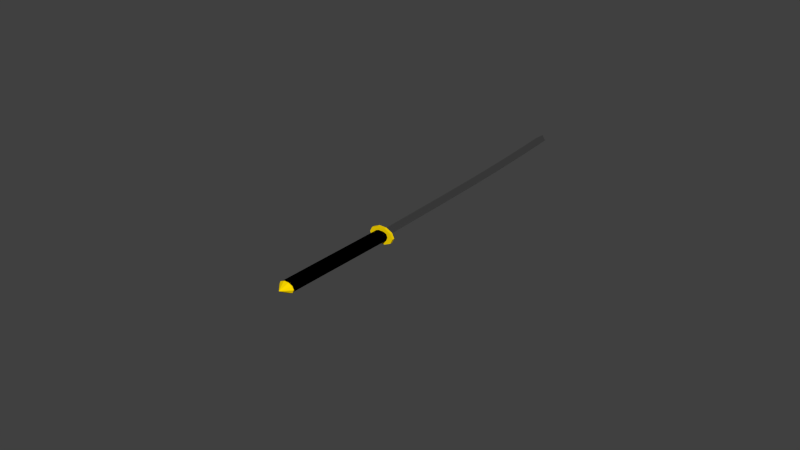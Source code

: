 # Source: Katana.blend  (saved by Blender 2.67.0; exported with 4.5.12 LTS)
import bpy
from mathutils import Matrix  # noqa: F401  (used for matrix-valued properties, if any)

bpy.ops.wm.read_factory_settings(use_empty=True)
scene = bpy.context.scene
scene.name = 'Scene'

# ---- collections
col_collection_1 = bpy.data.collections.new('Collection 1'); scene.collection.children.link(col_collection_1)

# ---- materials (node trees are filled in below, after node groups)
mat_material_004 = bpy.data.materials.new('Material.004')
mat_material_004.alpha_threshold = 0.0
mat_material_004.roughness = 0.5
mat_material_004.line_color = (0.0, 0.0, 0.0, 1.0)
mat_material_003 = bpy.data.materials.new('Material.003')
mat_material_003.alpha_threshold = 0.0
mat_material_003.roughness = 0.5
mat_material_003.line_color = (0.0, 0.0, 0.0, 1.0)
mat_material_002 = bpy.data.materials.new('Material.002')
mat_material_002.alpha_threshold = 0.0
mat_material_002.roughness = 0.5
mat_material_002.line_color = (0.0, 0.0, 0.0, 1.0)

# ---- material node trees
mat_material_004.use_nodes = True; mat_material_004.node_tree.nodes.clear()
_N = mat_material_004.node_tree.nodes; _L = mat_material_004.node_tree.links
n0 = _N.new('ShaderNodeOutputMaterial'); n0.name = 'Material Output'; n0.location = (300, 300)
n0.width = 120
n1 = _N.new('ShaderNodeBsdfAnisotropic'); n1.name = 'Glossy BSDF'; n1.location = (100, 300)
n1.distribution = 'BECKMANN'
n1.inputs[1].default_value = 0.5477
_L.new(n1.outputs[0], n0.inputs[0])
n0.is_active_output = True
mat_material_003.use_nodes = True; mat_material_003.node_tree.nodes.clear()
_N = mat_material_003.node_tree.nodes; _L = mat_material_003.node_tree.links
n0 = _N.new('ShaderNodeOutputMaterial'); n0.name = 'Material Output'; n0.location = (300, 300)
n0.width = 120
n1 = _N.new('ShaderNodeBsdfDiffuse'); n1.name = 'Diffuse BSDF'; n1.location = (10, 300)
n1.inputs[0].default_value = (1.0, 0.7078, 0.0, 1.0)
_L.new(n1.outputs[0], n0.inputs[0])
n0.is_active_output = True
mat_material_002.use_nodes = True; mat_material_002.node_tree.nodes.clear()
_N = mat_material_002.node_tree.nodes; _L = mat_material_002.node_tree.links
n0 = _N.new('ShaderNodeOutputMaterial'); n0.name = 'Material Output'; n0.location = (300, 300)
n0.width = 120
n1 = _N.new('ShaderNodeBsdfDiffuse'); n1.name = 'Diffuse BSDF'; n1.location = (10, 300)
n1.inputs[0].default_value = (0.0, 0.0, 0.0, 1.0)
_L.new(n1.outputs[0], n0.inputs[0])
n0.is_active_output = True

# ---- world
world_world = bpy.data.worlds.new('World'); scene.world = world_world
world_world.color = (0.05088, 0.05088, 0.05088)
world_world.use_sun_shadow = False
world_world.sun_shadow_jitter_overblur = 0.0
world_world.cycles.sampling_method = 'MANUAL'
world_world.cycles.sample_map_resolution = 256

# ---- meshes
me_circle_003 = bpy.data.meshes.new('Circle.003')
me_circle_003.from_pydata([(0.01356, 0.5195, -2.057), (0.0037, 0.6957, 3.756e-09), (-0.5209, 0.6259, -4.862e-16), (-0.5544, -0.6282, -1.44e-16), (0.0004443, -0.7043, -4.708e-09), (0.558, -0.6208, -3.883e-16), (0.514, 0.6412, 3.967e-16)], [], [(0, 2, 1), (0, 3, 2), (0, 4, 3), (0, 5, 4), (0, 6, 5), (0, 1, 6)])
me_circle_003.materials.append(mat_material_004)
me_circle_003.use_remesh_preserve_volume = False
me_circle_003.use_remesh_preserve_attributes = False
me_circle_003.use_mirror_vertex_groups = False
me_circle_003.update()
me_mesh = bpy.data.meshes.new('Mesh')
me_mesh.from_pydata([(-1.001, -0.005005, -0.03999), (-1.001, -5.72e-06, -0.04499), (-1.001, 0.004995, -0.03999), (-0.8247, -0.003819, -0.04403), (-0.8248, 0.00118, -0.04903), (-0.8248, 0.006181, -0.04403), (-0.6488, -0.003043, -0.04804), (-0.6489, 0.001956, -0.05304), (-0.6488, 0.006957, -0.04804), (-0.4719, -0.00262, -0.05232), (-0.472, 0.00238, -0.05732), (-0.4719, 0.00738, -0.05232), (-0.2928, -0.002491, -0.05717), (-0.2929, 0.002509, -0.06217), (-0.2928, 0.007509, -0.05717), (-0.1102, -0.002598, -0.06288), (-0.1103, 0.002403, -0.06788), (-0.1102, 0.007402, -0.06288), (0.07715, -0.00288, -0.06976), (0.07696, 0.00212, -0.07476), (0.07717, 0.00712, -0.06976), (0.2705, -0.003281, -0.07811), (0.2702, 0.00172, -0.0831), (0.2705, 0.006719, -0.07811), (0.471, -0.003741, -0.08822), (0.4708, 0.00126, -0.09321), (0.4711, 0.006259, -0.08822), (0.6801, -0.004201, -0.1004), (0.6798, 0.0007995, -0.1054), (0.6801, 0.005799, -0.1004), (0.899, -0.004604, -0.1149), (0.8986, 0.0003969, -0.1199), (0.899, 0.005396, -0.1149), (1.129, -0.00489, -0.1321), (1.128, 0.0001108, -0.1371), (1.129, 0.00511, -0.1321), (1.371, -0.004997, -0.1523), (1.371, 3.019e-06, -0.1573), (1.371, 0.005003, -0.1523), (-1.001, 0.004995, -0.03999), (-0.9991, 0.005005, 0.03999), (-0.8248, 0.006181, -0.04403), (-0.8229, 0.006191, 0.03595), (-0.6488, 0.006957, -0.04804), (-0.6469, 0.006963, 0.03194), (-0.4719, 0.00738, -0.05232), (-0.4698, 0.007383, 0.02765), (-0.2928, 0.007509, -0.05717), (-0.2904, 0.007509, 0.0228), (-0.1102, 0.007402, -0.06288), (-0.1074, 0.0074, 0.01707), (0.07717, 0.00712, -0.06976), (0.08036, 0.007114, 0.01017), (0.2705, 0.006719, -0.07811), (0.2742, 0.006711, 0.001804), (0.4711, 0.006259, -0.08822), (0.4754, 0.00625, -0.008337), (0.6801, 0.005799, -0.1004), (0.6851, 0.005789, -0.02055), (0.899, 0.005396, -0.1149), (0.9046, 0.005388, -0.03513), (1.129, 0.00511, -0.1321), (1.135, 0.005105, -0.05239), (1.371, 0.005003, -0.1523), (1.378, 0.004997, -0.07258), (-0.9991, -0.004995, 0.03999), (-1.001, -0.005005, -0.03999), (-0.8229, -0.003809, 0.03595), (-0.8247, -0.003819, -0.04403), (-0.6469, -0.003037, 0.03194), (-0.6488, -0.003043, -0.04804), (-0.4698, -0.002617, 0.02765), (-0.4719, -0.00262, -0.05232), (-0.2904, -0.002491, 0.0228), (-0.2928, -0.002491, -0.05717), (-0.1075, -0.0026, 0.01707), (-0.1102, -0.002598, -0.06288), (0.08035, -0.002886, 0.01017), (0.07715, -0.00288, -0.06976), (0.2742, -0.003289, 0.001804), (0.2705, -0.003281, -0.07811), (0.4754, -0.00375, -0.008337), (0.471, -0.003741, -0.08822), (0.6851, -0.004211, -0.02055), (0.6801, -0.004201, -0.1004), (0.9046, -0.004612, -0.03513), (0.899, -0.004604, -0.1149), (1.135, -0.004895, -0.05239), (1.129, -0.00489, -0.1321), (1.378, -0.005003, -0.07258), (1.371, -0.004997, -0.1523), (-0.9991, 0.005005, 0.03999), (-0.999, 5.72e-06, 0.04499), (-0.9991, -0.004995, 0.03999), (-0.8229, 0.006191, 0.03595), (-0.8228, 0.001192, 0.04095), (-0.8229, -0.003809, 0.03595), (-0.6469, 0.006963, 0.03194), (-0.6468, 0.001964, 0.03694), (-0.6469, -0.003037, 0.03194), (-0.4698, 0.007383, 0.02765), (-0.4697, 0.002383, 0.03265), (-0.4698, -0.002617, 0.02765), (-0.2904, 0.007509, 0.0228), (-0.2903, 0.002509, 0.0278), (-0.2904, -0.002491, 0.0228), (-0.1074, 0.0074, 0.01707), (-0.1073, 0.002399, 0.02207), (-0.1075, -0.0026, 0.01707), (0.08036, 0.007114, 0.01017), (0.08055, 0.002114, 0.01517), (0.08035, -0.002886, 0.01017), (0.2742, 0.006711, 0.001804), (0.2745, 0.00171, 0.006799), (0.2742, -0.003289, 0.001804), (0.4754, 0.00625, -0.008337), (0.4757, 0.001249, -0.003344), (0.4754, -0.00375, -0.008337), (0.6851, 0.005789, -0.02055), (0.6854, 0.0007882, -0.01556), (0.6851, -0.004211, -0.02055), (0.9046, 0.005388, -0.03513), (0.905, 0.0003872, -0.03015), (0.9046, -0.004612, -0.03513), (1.135, 0.005105, -0.05239), (1.136, 0.0001049, -0.0474), (1.135, -0.004895, -0.05239), (1.378, 0.004997, -0.07258), (1.378, -2.945e-06, -0.0676), (1.378, -0.005003, -0.07258)], [], [(1, 4, 3, 0), (2, 5, 4, 1), (4, 7, 6, 3), (5, 8, 7, 4), (7, 10, 9, 6), (8, 11, 10, 7), (10, 13, 12, 9), (11, 14, 13, 10), (13, 16, 15, 12), (14, 17, 16, 13), (16, 19, 18, 15), (17, 20, 19, 16), (19, 22, 21, 18), (20, 23, 22, 19), (22, 25, 24, 21), (23, 26, 25, 22), (25, 28, 27, 24), (26, 29, 28, 25), (28, 31, 30, 27), (29, 32, 31, 28), (31, 34, 33, 30), (32, 35, 34, 31), (34, 37, 36, 33), (35, 38, 37, 34), (40, 42, 41, 39), (42, 44, 43, 41), (44, 46, 45, 43), (46, 48, 47, 45), (48, 50, 49, 47), (50, 52, 51, 49), (52, 54, 53, 51), (54, 56, 55, 53), (56, 58, 57, 55), (58, 60, 59, 57), (60, 62, 61, 59), (62, 64, 63, 61), (66, 68, 67, 65), (68, 70, 69, 67), (70, 72, 71, 69), (72, 74, 73, 71), (74, 76, 75, 73), (76, 78, 77, 75), (78, 80, 79, 77), (80, 82, 81, 79), (82, 84, 83, 81), (84, 86, 85, 83), (86, 88, 87, 85), (88, 90, 89, 87), (92, 95, 94, 91), (93, 96, 95, 92), (95, 98, 97, 94), (96, 99, 98, 95), (98, 101, 100, 97), (99, 102, 101, 98), (101, 104, 103, 100), (102, 105, 104, 101), (104, 107, 106, 103), (105, 108, 107, 104), (107, 110, 109, 106), (108, 111, 110, 107), (110, 113, 112, 109), (111, 114, 113, 110), (113, 116, 115, 112), (114, 117, 116, 113), (116, 119, 118, 115), (117, 120, 119, 116), (119, 122, 121, 118), (120, 123, 122, 119), (122, 125, 124, 121), (123, 126, 125, 122), (125, 128, 127, 124), (126, 129, 128, 125)])
me_mesh.polygons.foreach_set('use_smooth', [True] * 72)
me_mesh.materials.append(mat_material_004)
me_mesh.use_remesh_preserve_volume = False
me_mesh.use_remesh_preserve_attributes = False
me_mesh.use_mirror_vertex_groups = False
me_mesh.update()
me_circle_001 = bpy.data.meshes.new('Circle.001')
me_circle_001.from_pydata([(2.311e-08, -1.534e-07, 1.934), (-0.1914, 1.247, 1.865e-08), (-1.195, 1.121, 2.358e-08), (-1.743, 0.5674, 1.95e-08), (-1.624, -0.2033, 7.98e-09), (-0.8857, -0.8963, -6.592e-09), (0.1914, -1.247, -1.865e-08), (1.195, -1.121, -2.358e-08), (1.743, -0.5674, -1.95e-08), (1.624, 0.2033, -7.98e-09), (0.8857, 0.8963, 6.592e-09), (2.311e-08, -1.627e-07, 2.058), (-0.1914, 1.247, 0.1233), (-1.195, 1.121, 0.1233), (-1.743, 0.5674, 0.1233), (-1.624, -0.2033, 0.1233), (-0.8857, -0.8963, 0.1233), (0.1914, -1.247, 0.1233), (1.195, -1.121, 0.1233), (1.743, -0.5674, 0.1233), (1.624, 0.2033, 0.1233), (0.8857, 0.8963, 0.1233)], [], [(0, 2, 1), (0, 3, 2), (0, 4, 3), (0, 5, 4), (0, 6, 5), (0, 7, 6), (0, 8, 7), (0, 9, 8), (0, 10, 9), (0, 1, 10), (11, 12, 13), (11, 13, 14), (11, 14, 15), (11, 15, 16), (11, 16, 17), (11, 17, 18), (11, 18, 19), (11, 19, 20), (11, 20, 21), (11, 21, 12), (8, 9, 20, 19), (5, 6, 17, 16), (2, 3, 14, 13), (9, 10, 21, 20), (6, 7, 18, 17), (3, 4, 15, 14), (1, 2, 13, 12), (10, 1, 12, 21), (7, 8, 19, 18), (4, 5, 16, 15)])
me_circle_001.materials.append(mat_material_003)
me_circle_001.use_remesh_preserve_volume = False
me_circle_001.use_remesh_preserve_attributes = False
me_circle_001.use_mirror_vertex_groups = False
me_circle_001.update()
me_circle = bpy.data.meshes.new('Circle')
me_circle.from_pydata([(2.311e-08, -7.361e-09, -5.558e-16), (-0.1914, 1.247, 1.865e-08), (-1.195, 1.121, 2.358e-08), (-1.743, 0.5674, 1.95e-08), (-1.624, -0.2033, 7.98e-09), (-0.8857, -0.8963, -6.592e-09), (0.1914, -1.247, -1.865e-08), (1.195, -1.121, -2.358e-08), (1.743, -0.5674, -1.95e-08), (1.624, 0.2033, -7.98e-09), (0.8857, 0.8963, 6.592e-09), (2.311e-08, 1.87e-08, -0.3452), (-0.1914, 1.247, -0.3452), (-1.195, 1.121, -0.3452), (-1.743, 0.5674, -0.3452), (-1.624, -0.2033, -0.3452), (-0.8857, -0.8963, -0.3452), (0.1914, -1.247, -0.3452), (1.195, -1.121, -0.3452), (1.743, -0.5674, -0.3452), (1.624, 0.2033, -0.3452), (0.8857, 0.8963, -0.3452)], [], [(0, 2, 1), (0, 3, 2), (0, 4, 3), (0, 5, 4), (0, 6, 5), (0, 7, 6), (0, 8, 7), (0, 9, 8), (0, 10, 9), (0, 1, 10), (11, 12, 13), (11, 13, 14), (11, 14, 15), (11, 15, 16), (11, 16, 17), (11, 17, 18), (11, 18, 19), (11, 19, 20), (11, 20, 21), (11, 21, 12), (1, 2, 13, 12), (10, 1, 12, 21), (7, 8, 19, 18), (4, 5, 16, 15), (8, 9, 20, 19), (5, 6, 17, 16), (2, 3, 14, 13), (9, 10, 21, 20), (6, 7, 18, 17), (3, 4, 15, 14)])
me_circle.materials.append(mat_material_003)
me_circle.use_remesh_preserve_volume = False
me_circle.use_remesh_preserve_attributes = False
me_circle.use_mirror_vertex_groups = False
me_circle.update()

# ---- curves / text
cu_beziercurve = bpy.data.curves.new('BezierCurve', 'CURVE')
cu_beziercurve.dimensions = '3D'
_sp = cu_beziercurve.splines.new('BEZIER'); _sp.bezier_points.add(1)
_sp.bezier_points.foreach_set('co', [-1.0, 0.0, 0.0, 0.02166, -5.576e-15, 7.386e-08])
_sp.bezier_points.foreach_set('handle_left', [-1.707, -0.002011, -0.001419, -0.9783, -5.576e-15, 7.386e-08])
_sp.bezier_points.foreach_set('handle_right', [-0.2929, 0.002011, 0.001419, 1.022, -5.576e-15, 7.386e-08])
for _p, _l, _r in zip(_sp.bezier_points, ['ALIGNED', 'ALIGNED'], ['ALIGNED', 'ALIGNED']): _p.handle_left_type = _l; _p.handle_right_type = _r
_sp.order_u = 0
_sp.order_v = 0
cu_beziercurve.materials.append(mat_material_002)
cu_beziercurve.use_path = True
cu_beziercurve.use_path_clamp = True
cu_beziercurve.bevel_resolution = 1
cu_beziercurve.extrude = 0.024
cu_beziercurve.bevel_depth = 0.0382
cu_beziercurve.fill_mode = 'FULL'

# ---- objects
ob_circle_002 = bpy.data.objects.new('Circle.002', me_circle_003)
ob_beziercurve_001 = bpy.data.objects.new('BezierCurve.001', me_mesh)
ob_circle_001 = bpy.data.objects.new('Circle.001', me_circle_001)
ob_circle = bpy.data.objects.new('Circle', me_circle)
ob_beziercurve = bpy.data.objects.new('BezierCurve', cu_beziercurve)

# ---- transforms, parenting, visibility, modifiers, constraints
ob_circle_002.location = (-0.1136, 2.379, -0.000163)
ob_circle_002.rotation_euler = (1.709, 1.564, 0.2231)
ob_circle_002.scale = (-0.009186, -0.06331, 0.04745)
ob_circle_002.lineart.crease_threshold = 0.0
ob_beziercurve_001.location = (-0.001287, 1.005, 0.0)
ob_beziercurve_001.rotation_euler = (1.571, 7.55e-08, 1.571)
ob_beziercurve_001.lineart.crease_threshold = 0.0
ob_circle_001.location = (-0.0002315, -0.9941, -0.0002893)
ob_circle_001.rotation_euler = (1.571, -0.3158, 0.0)
ob_circle_001.scale = (0.03829, 0.03829, 0.03829)
ob_circle_001.lineart.crease_threshold = 0.0
_m = ob_circle_001.modifiers.new('Mesh Cache', 'MESH_CACHE')
ob_circle.location = (0.0, 0.01619, 0.0)
ob_circle.rotation_euler = (1.571, -0.3158, 0.0)
ob_circle.scale = (0.06118, 0.06118, 0.06118)
ob_circle.lineart.crease_threshold = 0.0
ob_beziercurve.location = (0.0, 0.0, 0.0)
ob_beziercurve.rotation_euler = (1.571, 0.0, 1.571)
ob_beziercurve.lineart.crease_threshold = 0.0

# ---- collection membership
col_collection_1.objects.link(ob_circle_002)
col_collection_1.objects.link(ob_beziercurve_001)
col_collection_1.objects.link(ob_circle_001)
col_collection_1.objects.link(ob_circle)
col_collection_1.objects.link(ob_beziercurve)

# ---- scene / render settings (as saved in the file)
scene.frame_start = 1; scene.frame_end = 250; scene.frame_set(1)
scene.render.engine = 'CYCLES'
scene.render.image_settings.color_mode = 'RGB'
scene.render.image_settings.compression = 90
scene.render.resolution_percentage = 50
scene.render.dither_intensity = 0.0
scene.cycles.use_denoising = False
scene.cycles.samples = 3000
scene.cycles.sampling_pattern = 'TABULATED_SOBOL'
scene.cycles.light_sampling_threshold = 0.0
scene.cycles.use_adaptive_sampling = False
scene.cycles.use_light_tree = False
scene.cycles.blur_glossy = 0.0
scene.cycles.volume_bounces = 1
scene.cycles.pixel_filter_type = 'GAUSSIAN'
scene.cycles.sample_clamp_indirect = 0.0
scene.view_settings.view_transform = 'Standard'
bpy.context.view_layer.update()

# ---- added for rendering (the .blend has no active camera and no usable light): camera, sun
cam_auto = bpy.data.cameras.new('AutoCamera')
cam_auto.lens = 50.0
cam_auto.sensor_width = 36.0
cam_auto.clip_end = 1000.0
ob_auto_camera = bpy.data.objects.new('AutoCamera', cam_auto)
scene.collection.objects.link(ob_auto_camera)
ob_auto_camera.location = (4.90178, -5.64227, 3.92143)
ob_auto_camera.rotation_euler = (1.09748, -7.21219e-08, 0.694738)
scene.camera = ob_auto_camera
light_auto_sun = bpy.data.lights.new('AutoSun', 'SUN')
light_auto_sun.energy = 3.0
light_auto_sun.angle = 0.0523599
ob_auto_sun = bpy.data.objects.new('AutoSun', light_auto_sun)
scene.collection.objects.link(ob_auto_sun)
ob_auto_sun.rotation_euler = (0.872665, 0.174533, 0.523599)
bpy.context.view_layer.update()
